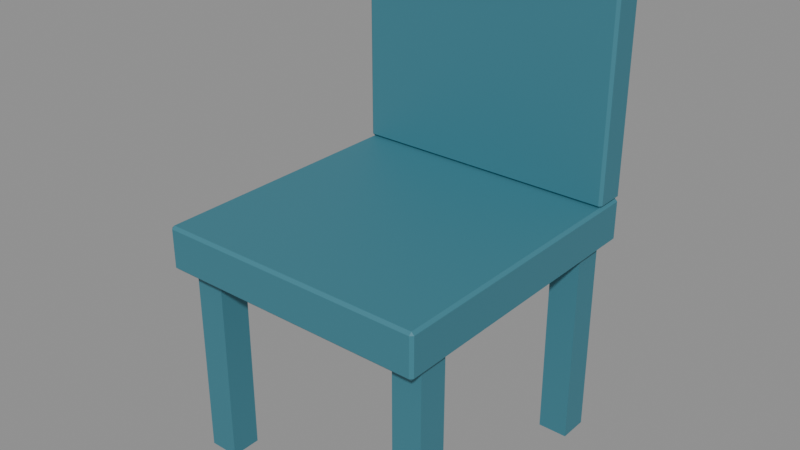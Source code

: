 # Source: chair.blend  (saved by Blender 4.5.91; exported with 4.5.12 LTS)
import bpy
from mathutils import Matrix  # noqa: F401  (used for matrix-valued properties, if any)

bpy.ops.wm.read_factory_settings(use_empty=True)
scene = bpy.context.scene
scene.name = 'Scene'

# ---- materials (node trees are filled in below, after node groups)
mat_finish_chair = bpy.data.materials.new('finish_chair')
mat_finish_chair.diffuse_color = (0.045, 0.2, 0.26, 1.0)

# ---- material node trees
mat_finish_chair.use_nodes = True; mat_finish_chair.node_tree.nodes.clear()
_N = mat_finish_chair.node_tree.nodes; _L = mat_finish_chair.node_tree.links
n0 = _N.new('ShaderNodeBsdfPrincipled'); n0.name = 'Principled BSDF'; n0.location = (-200, 100)
n0.inputs[0].default_value = (0.045, 0.2, 0.26, 1.0)
n0.inputs[2].default_value = 0.62
n1 = _N.new('ShaderNodeOutputMaterial'); n1.name = 'Material Output'; n1.location = (200, 100)
_L.new(n0.outputs[0], n1.inputs[0])
n1.is_active_output = True

# ---- meshes
me_cube = bpy.data.meshes.new('Cube')
me_cube.from_pydata([(-0.245, -0.27, -0.04), (-0.245, -0.275, -0.035), (-0.25, -0.27, -0.035), (-0.245, -0.275, 0.035), (-0.245, -0.27, 0.04), (-0.25, -0.27, 0.035), (-0.245, 0.27, -0.04), (-0.25, 0.27, -0.035), (-0.245, 0.275, -0.035), (-0.245, 0.27, 0.04), (-0.245, 0.275, 0.035), (-0.25, 0.27, 0.035), (0.245, -0.27, -0.04), (0.25, -0.27, -0.035), (0.245, -0.275, -0.035), (0.245, -0.27, 0.04), (0.245, -0.275, 0.035), (0.25, -0.27, 0.035), (0.245, 0.27, -0.04), (0.245, 0.275, -0.035), (0.25, 0.27, -0.035), (0.245, 0.27, 0.04), (0.25, 0.27, 0.035), (0.245, 0.275, 0.035)], [], [(0, 1, 2), (3, 4, 5), (6, 7, 8), (9, 10, 11), (12, 13, 14), (15, 16, 17), (18, 19, 20), (21, 22, 23), (6, 0, 2, 7), (1, 3, 5, 2), (4, 9, 11, 5), (10, 8, 7, 11), (18, 6, 8, 19), (9, 21, 23, 10), (22, 20, 19, 23), (12, 18, 20, 13), (21, 15, 17, 22), (16, 14, 13, 17), (0, 12, 14, 1), (15, 4, 3, 16), (6, 18, 12, 0), (2, 5, 11, 7), (14, 16, 3, 1), (21, 9, 4, 15), (8, 10, 23, 19), (20, 22, 17, 13)])
_uv = me_cube.uv_layers.new(name='UVMap')
_uv.uv.foreach_set('vector', [0.1275, 0.7477, 0.1275, 0.75, 0.125, 0.7477, 0.6094, 0.9975, 0.625, 0.9975, 0.6094, 1.0, 0.1275, 0.5023, 0.125, 0.5023, 0.1275, 0.5, 0.625, 0.25, 0.6094, 0.2525, 0.6094, 0.2477, 0.3725, 0.7477, 0.3906, 0.7477, 0.389, 0.7523, 0.6275, 0.7478, 0.6094, 0.7525, 0.6094, 0.7477, 0.3725, 0.5023, 0.389, 0.4977, 0.3906, 0.5023, 0.6275, 0.5022, 0.6094, 0.5023, 0.6094, 0.4975, 0.1275, 0.5023, 0.1275, 0.7477, 0.125, 0.7477, 0.125, 0.5023, 0.3906, 0.0, 0.6094, 0.0, 0.6094, 0.002273, 0.3906, 0.002273, 0.625, 0.002273, 0.625, 0.25, 0.6094, 0.2477, 0.6094, 0.002273, 0.6094, 0.2525, 0.3906, 0.2525, 0.3906, 0.2477, 0.6094, 0.2477, 0.3725, 0.5023, 0.1275, 0.5023, 0.1275, 0.5, 0.389, 0.4977, 0.625, 0.25, 0.6275, 0.5022, 0.6094, 0.4975, 0.6094, 0.2525, 0.6094, 0.5023, 0.3906, 0.5023, 0.389, 0.4977, 0.6094, 0.4975, 0.3725, 0.7477, 0.3725, 0.5023, 0.3906, 0.5023, 0.3906, 0.7477, 0.6275, 0.5022, 0.6275, 0.7478, 0.6094, 0.7477, 0.6094, 0.5023, 0.6094, 0.7525, 0.389, 0.7523, 0.3906, 0.7477, 0.6094, 0.7477, 0.1275, 0.7477, 0.3725, 0.7477, 0.389, 0.7523, 0.1275, 0.75, 0.6275, 0.7478, 0.625, 0.9975, 0.6094, 0.9975, 0.6094, 0.7525, 0.1275, 0.5023, 0.3725, 0.5023, 0.3725, 0.7477, 0.1275, 0.7477, 0.3906, 0.002273, 0.6094, 0.002273, 0.6094, 0.2477, 0.3906, 0.2477, 0.389, 0.7523, 0.6094, 0.7525, 0.6094, 0.9975, 0.3906, 0.9975, 0.6275, 0.5022, 0.8725, 0.5023, 0.8725, 0.7477, 0.6275, 0.7478, 0.3906, 0.2525, 0.6094, 0.2525, 0.6094, 0.4975, 0.389, 0.4977, 0.3906, 0.5023, 0.6094, 0.5023, 0.6094, 0.7477, 0.3906, 0.7477])
me_cube.materials.append(mat_finish_chair)
me_cube.update()
me_cube_001 = bpy.data.meshes.new('Cube.001')
me_cube_001.from_pydata([(-0.245, -0.025, -0.2), (-0.245, -0.03, -0.195), (-0.25, -0.025, -0.195), (-0.245, -0.03, 0.195), (-0.245, -0.025, 0.2), (-0.25, -0.025, 0.195), (-0.245, 0.025, -0.2), (-0.25, 0.025, -0.195), (-0.245, 0.03, -0.195), (-0.245, 0.025, 0.2), (-0.245, 0.03, 0.195), (-0.25, 0.025, 0.195), (0.245, -0.025, -0.2), (0.25, -0.025, -0.195), (0.245, -0.03, -0.195), (0.245, -0.025, 0.2), (0.245, -0.03, 0.195), (0.25, -0.025, 0.195), (0.245, 0.025, -0.2), (0.245, 0.03, -0.195), (0.25, 0.025, -0.195), (0.245, 0.025, 0.2), (0.25, 0.025, 0.195), (0.245, 0.03, 0.195)], [], [(0, 1, 2), (3, 4, 5), (6, 7, 8), (9, 10, 11), (12, 13, 14), (15, 16, 17), (18, 19, 20), (21, 22, 23), (6, 0, 2, 7), (1, 3, 5, 2), (4, 9, 11, 5), (10, 8, 7, 11), (18, 6, 8, 19), (9, 21, 23, 10), (22, 20, 19, 23), (12, 18, 20, 13), (21, 15, 17, 22), (16, 14, 13, 17), (0, 12, 14, 1), (15, 4, 3, 16), (6, 18, 12, 0), (2, 5, 11, 7), (14, 16, 3, 1), (21, 9, 4, 15), (8, 10, 23, 19), (20, 22, 17, 13)])
_uv = me_cube_001.uv_layers.new(name='UVMap')
_uv.uv.foreach_set('vector', [0.1275, 0.7292, 0.1275, 0.75, 0.125, 0.7292, 0.6219, 0.9975, 0.625, 0.9975, 0.6219, 1.0, 0.1275, 0.5208, 0.125, 0.5208, 0.1275, 0.5, 0.625, 0.2504, 0.6219, 0.2525, 0.6219, 0.2292, 0.3725, 0.7292, 0.3781, 0.7292, 0.378, 0.7525, 0.6272, 0.732, 0.6219, 0.7525, 0.6219, 0.7292, 0.3725, 0.5208, 0.378, 0.4975, 0.3781, 0.5208, 0.6272, 0.518, 0.6219, 0.5208, 0.6219, 0.4975, 0.1275, 0.5208, 0.1275, 0.7292, 0.125, 0.7292, 0.125, 0.5208, 0.3781, 0.0, 0.6219, 0.0, 0.6219, 0.02083, 0.3781, 0.02083, 0.625, 0.02083, 0.625, 0.2504, 0.6219, 0.2292, 0.6219, 0.02083, 0.6219, 0.2525, 0.3781, 0.2525, 0.3781, 0.2292, 0.6219, 0.2292, 0.3725, 0.5208, 0.1275, 0.5208, 0.1275, 0.5, 0.378, 0.4975, 0.625, 0.2504, 0.6272, 0.518, 0.6219, 0.4975, 0.6219, 0.2525, 0.6219, 0.5208, 0.3781, 0.5208, 0.378, 0.4975, 0.6219, 0.4975, 0.3725, 0.7292, 0.3725, 0.5208, 0.3781, 0.5208, 0.3781, 0.7292, 0.6272, 0.518, 0.6272, 0.732, 0.6219, 0.7292, 0.6219, 0.5208, 0.6219, 0.7525, 0.378, 0.7525, 0.3781, 0.7292, 0.6219, 0.7292, 0.1275, 0.7292, 0.3725, 0.7292, 0.378, 0.7525, 0.1275, 0.75, 0.6272, 0.732, 0.625, 0.9975, 0.6219, 0.9975, 0.6219, 0.7525, 0.1275, 0.5208, 0.3725, 0.5208, 0.3725, 0.7292, 0.1275, 0.7292, 0.3781, 0.02083, 0.6219, 0.02083, 0.6219, 0.2292, 0.3781, 0.2292, 0.378, 0.7525, 0.6219, 0.7525, 0.6219, 0.9975, 0.3781, 0.9975, 0.6272, 0.518, 0.8725, 0.5208, 0.8725, 0.7292, 0.6272, 0.732, 0.3781, 0.2525, 0.6219, 0.2525, 0.6219, 0.4975, 0.378, 0.4975, 0.3781, 0.5208, 0.6219, 0.5208, 0.6219, 0.7292, 0.3781, 0.7292])
me_cube_001.materials.append(mat_finish_chair)
me_cube_001.update()
me_cube_002 = bpy.data.meshes.new('Cube.002')
me_cube_002.from_pydata([(-0.0275, -0.0275, -0.185), (-0.0275, -0.0275, 0.185), (-0.0275, 0.0275, -0.185), (-0.0275, 0.0275, 0.185), (0.0275, -0.0275, -0.185), (0.0275, -0.0275, 0.185), (0.0275, 0.0275, -0.185), (0.0275, 0.0275, 0.185)], [], [(0, 1, 3, 2), (2, 3, 7, 6), (6, 7, 5, 4), (4, 5, 1, 0), (2, 6, 4, 0), (7, 3, 1, 5)])
_uv = me_cube_002.uv_layers.new(name='UVMap')
_uv.uv.foreach_set('vector', [0.375, 0.0, 0.625, 0.0, 0.625, 0.25, 0.375, 0.25, 0.375, 0.25, 0.625, 0.25, 0.625, 0.5, 0.375, 0.5, 0.375, 0.5, 0.625, 0.5, 0.625, 0.75, 0.375, 0.75, 0.375, 0.75, 0.625, 0.75, 0.625, 1.0, 0.375, 1.0, 0.125, 0.5, 0.375, 0.5, 0.375, 0.75, 0.125, 0.75, 0.625, 0.5, 0.875, 0.5, 0.875, 0.75, 0.625, 0.75])
me_cube_002.materials.append(mat_finish_chair)
me_cube_002.update()
me_cube_003 = bpy.data.meshes.new('Cube.003')
me_cube_003.from_pydata([(-0.0275, -0.0275, -0.185), (-0.0275, -0.0275, 0.185), (-0.0275, 0.0275, -0.185), (-0.0275, 0.0275, 0.185), (0.0275, -0.0275, -0.185), (0.0275, -0.0275, 0.185), (0.0275, 0.0275, -0.185), (0.0275, 0.0275, 0.185)], [], [(0, 1, 3, 2), (2, 3, 7, 6), (6, 7, 5, 4), (4, 5, 1, 0), (2, 6, 4, 0), (7, 3, 1, 5)])
_uv = me_cube_003.uv_layers.new(name='UVMap')
_uv.uv.foreach_set('vector', [0.375, 0.0, 0.625, 0.0, 0.625, 0.25, 0.375, 0.25, 0.375, 0.25, 0.625, 0.25, 0.625, 0.5, 0.375, 0.5, 0.375, 0.5, 0.625, 0.5, 0.625, 0.75, 0.375, 0.75, 0.375, 0.75, 0.625, 0.75, 0.625, 1.0, 0.375, 1.0, 0.125, 0.5, 0.375, 0.5, 0.375, 0.75, 0.125, 0.75, 0.625, 0.5, 0.875, 0.5, 0.875, 0.75, 0.625, 0.75])
me_cube_003.materials.append(mat_finish_chair)
me_cube_003.update()
me_cube_004 = bpy.data.meshes.new('Cube.004')
me_cube_004.from_pydata([(-0.0275, -0.0275, -0.185), (-0.0275, -0.0275, 0.185), (-0.0275, 0.0275, -0.185), (-0.0275, 0.0275, 0.185), (0.0275, -0.0275, -0.185), (0.0275, -0.0275, 0.185), (0.0275, 0.0275, -0.185), (0.0275, 0.0275, 0.185)], [], [(0, 1, 3, 2), (2, 3, 7, 6), (6, 7, 5, 4), (4, 5, 1, 0), (2, 6, 4, 0), (7, 3, 1, 5)])
_uv = me_cube_004.uv_layers.new(name='UVMap')
_uv.uv.foreach_set('vector', [0.375, 0.0, 0.625, 0.0, 0.625, 0.25, 0.375, 0.25, 0.375, 0.25, 0.625, 0.25, 0.625, 0.5, 0.375, 0.5, 0.375, 0.5, 0.625, 0.5, 0.625, 0.75, 0.375, 0.75, 0.375, 0.75, 0.625, 0.75, 0.625, 1.0, 0.375, 1.0, 0.125, 0.5, 0.375, 0.5, 0.375, 0.75, 0.125, 0.75, 0.625, 0.5, 0.875, 0.5, 0.875, 0.75, 0.625, 0.75])
me_cube_004.materials.append(mat_finish_chair)
me_cube_004.update()
me_cube_005 = bpy.data.meshes.new('Cube.005')
me_cube_005.from_pydata([(-0.0275, -0.0275, -0.185), (-0.0275, -0.0275, 0.185), (-0.0275, 0.0275, -0.185), (-0.0275, 0.0275, 0.185), (0.0275, -0.0275, -0.185), (0.0275, -0.0275, 0.185), (0.0275, 0.0275, -0.185), (0.0275, 0.0275, 0.185)], [], [(0, 1, 3, 2), (2, 3, 7, 6), (6, 7, 5, 4), (4, 5, 1, 0), (2, 6, 4, 0), (7, 3, 1, 5)])
_uv = me_cube_005.uv_layers.new(name='UVMap')
_uv.uv.foreach_set('vector', [0.375, 0.0, 0.625, 0.0, 0.625, 0.25, 0.375, 0.25, 0.375, 0.25, 0.625, 0.25, 0.625, 0.5, 0.375, 0.5, 0.375, 0.5, 0.625, 0.5, 0.625, 0.75, 0.375, 0.75, 0.375, 0.75, 0.625, 0.75, 0.625, 1.0, 0.375, 1.0, 0.125, 0.5, 0.375, 0.5, 0.375, 0.75, 0.125, 0.75, 0.625, 0.5, 0.875, 0.5, 0.875, 0.75, 0.625, 0.75])
me_cube_005.materials.append(mat_finish_chair)
me_cube_005.update()

# ---- objects
ob_root = bpy.data.objects.new('root', None)
ob_mesh_seat = bpy.data.objects.new('mesh_seat', me_cube)
ob_mesh_back = bpy.data.objects.new('mesh_back', me_cube_001)
ob_mesh_leg__0_21__0_21 = bpy.data.objects.new('mesh_leg_-0.21_-0.21', me_cube_002)
ob_mesh_leg__0_21_0_21 = bpy.data.objects.new('mesh_leg_-0.21_0.21', me_cube_003)
ob_mesh_leg_0_21__0_21 = bpy.data.objects.new('mesh_leg_0.21_-0.21', me_cube_004)
ob_mesh_leg_0_21_0_21 = bpy.data.objects.new('mesh_leg_0.21_0.21', me_cube_005)

# ---- transforms, parenting, visibility, modifiers, constraints
ob_root.location = (0.0, 0.0, 0.0)
ob_mesh_seat.parent = ob_root
ob_mesh_seat.location = (0.0, 0.0, 0.41)
ob_mesh_back.parent = ob_root
ob_mesh_back.location = (0.0, 0.245, 0.65)
ob_mesh_leg__0_21__0_21.parent = ob_root
ob_mesh_leg__0_21__0_21.location = (-0.21, 0.21, 0.185)
ob_mesh_leg__0_21_0_21.parent = ob_root
ob_mesh_leg__0_21_0_21.location = (-0.21, -0.21, 0.185)
ob_mesh_leg_0_21__0_21.parent = ob_root
ob_mesh_leg_0_21__0_21.location = (0.21, 0.21, 0.185)
ob_mesh_leg_0_21_0_21.parent = ob_root
ob_mesh_leg_0_21_0_21.location = (0.21, -0.21, 0.185)

# ---- collection membership
scene.collection.objects.link(ob_root)
scene.collection.objects.link(ob_mesh_seat)
scene.collection.objects.link(ob_mesh_back)
scene.collection.objects.link(ob_mesh_leg__0_21__0_21)
scene.collection.objects.link(ob_mesh_leg__0_21_0_21)
scene.collection.objects.link(ob_mesh_leg_0_21__0_21)
scene.collection.objects.link(ob_mesh_leg_0_21_0_21)

# ---- scene / render settings (as saved in the file)
scene.frame_start = 1; scene.frame_end = 250; scene.frame_set(1)
scene.render.engine = 'BLENDER_EEVEE_NEXT'
bpy.context.view_layer.update()

# ---- added for rendering (the .blend has no active camera and no usable light): camera, sun + grey world if the file has none
cam_auto = bpy.data.cameras.new('AutoCamera')
cam_auto.lens = 50.0
cam_auto.sensor_width = 36.0
cam_auto.clip_end = 1000.0
ob_auto_camera = bpy.data.objects.new('AutoCamera', cam_auto)
scene.collection.objects.link(ob_auto_camera)
ob_auto_camera.location = (1.04473, -1.25367, 1.26078)
ob_auto_camera.rotation_euler = (1.09748, -7.21219e-08, 0.694738)
scene.camera = ob_auto_camera
light_auto_sun = bpy.data.lights.new('AutoSun', 'SUN')
light_auto_sun.energy = 3.0
light_auto_sun.angle = 0.0523599
ob_auto_sun = bpy.data.objects.new('AutoSun', light_auto_sun)
scene.collection.objects.link(ob_auto_sun)
ob_auto_sun.rotation_euler = (0.872665, 0.174533, 0.523599)
if scene.world is None:
    world_auto = bpy.data.worlds.new('AutoWorld')
    world_auto.color = (0.3, 0.3, 0.3)
    scene.world = world_auto
bpy.context.view_layer.update()
